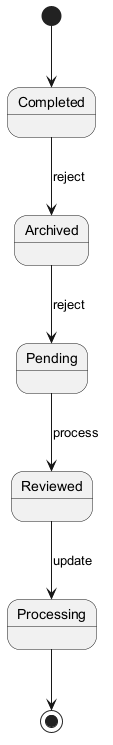

The diagram above was rendered by PlantUML. Its source (embedded in the PNG):
@startuml
skinparam backgroundColor #FFFFFF
skinparam classBackgroundColor #F3E5F5
skinparam classBorderColor #6A1B9A
[*] --> Completed
Completed --> Archived : reject
Archived --> Pending : reject
Pending --> Reviewed : process
Reviewed --> Processing : update
Processing --> [*]
@enduml